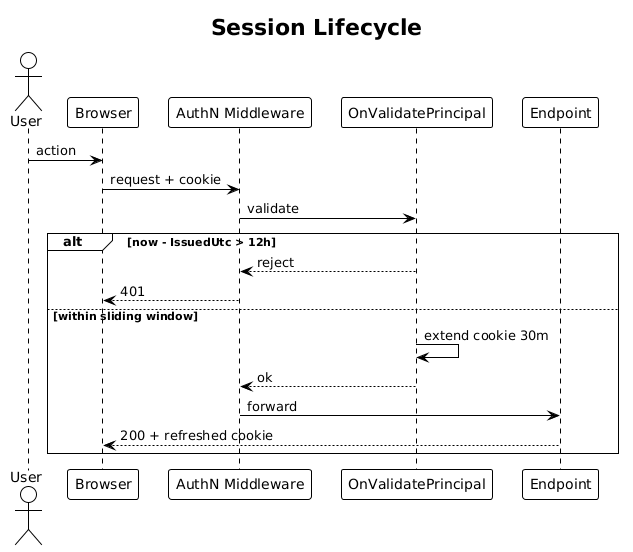

The diagram above was rendered by PlantUML. Its source (embedded in the PNG):
@startuml
!theme plain
title Session Lifecycle

actor User
participant "Browser" as B
participant "AuthN Middleware" as AM
participant "OnValidatePrincipal" as OVP
participant "Endpoint" as EP

User -> B: action
B -> AM: request + cookie
AM -> OVP: validate
alt now - IssuedUtc > 12h
  OVP --> AM: reject
  AM --> B: 401
else within sliding window
  OVP -> OVP: extend cookie 30m
  OVP --> AM: ok
  AM -> EP: forward
  EP --> B: 200 + refreshed cookie
end
@enduml